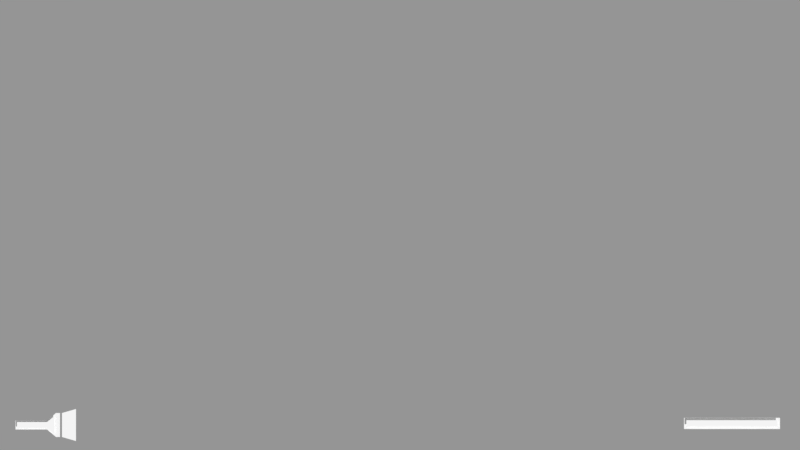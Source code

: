 # Source: ScnGame.blend  (saved by Blender 2.79.7; exported with 4.5.12 LTS)
import bpy
from mathutils import Matrix  # noqa: F401  (used for matrix-valued properties, if any)

bpy.ops.wm.read_factory_settings(use_empty=True)
scene = bpy.context.scene
scene.name = 'ScnGameHud'

# ---- collections
col_collection_1_001 = bpy.data.collections.new('Collection 1.001'); scene.collection.children.link(col_collection_1_001)
col_collection_2_001 = bpy.data.collections.new('Collection 2.001'); scene.collection.children.link(col_collection_2_001)
col_collection_2_001.hide_render = True
col_collection_2_001.hide_viewport = True
col_collection_12_001 = bpy.data.collections.new('Collection 12.001'); scene.collection.children.link(col_collection_12_001)
col_collection_12_001.hide_render = True
col_collection_12_001.hide_viewport = True
col_guilabel = bpy.data.collections.new('GuiLabel')  # instanced only; not linked into the scene
col_inventoryslot = bpy.data.collections.new('InventorySlot')  # instanced only; not linked into the scene
col_guimeshbutton = bpy.data.collections.new('GuiMeshButton')  # instanced only; not linked into the scene

# ---- materials (node trees are filled in below, after node groups)
mat_solidcolorshadeless = bpy.data.materials.new('SolidColorShadeless')
mat_solidcolorshadeless.alpha_threshold = 0.0
mat_solidcolorshadeless.use_transparent_shadow = False
mat_solidcolorshadeless.diffuse_color = (1.0, 1.0, 1.0, 1.0)
mat_solidcolorshadeless.roughness = 0.5
mat_solidcolorshadeless.specular_intensity = 0.0
mat_flashlightgradient = bpy.data.materials.new('FlashlightGradient')
mat_flashlightgradient.alpha_threshold = 0.0
mat_flashlightgradient.use_transparent_shadow = False
mat_flashlightgradient.diffuse_color = (1.0, 1.0, 1.0, 1.0)
mat_flashlightgradient.roughness = 0.5
mat_flashlightgradient.specular_intensity = 0.0
mat_inventoryitems = bpy.data.materials.new('InventoryItems')
mat_inventoryitems.alpha_threshold = 0.0
mat_inventoryitems.use_transparent_shadow = False
mat_inventoryitems.roughness = 0.5
mat_inventoryitems.specular_intensity = 0.0
mat_inventoryslot = bpy.data.materials.new('InventorySlot')
mat_inventoryslot.alpha_threshold = 0.0
mat_inventoryslot.use_transparent_shadow = False
mat_inventoryslot.roughness = 0.5
mat_inventoryslot.specular_intensity = 0.0

# ---- material node trees

# ---- cameras
cam_camera = bpy.data.cameras.new('Camera')
cam_camera.type = 'ORTHO'
cam_camera.clip_end = 100.0
cam_camera.lens = 35.0
cam_camera.sensor_width = 32.0
cam_camera.sensor_height = 18.0
cam_camera.ortho_scale = 20.0
cam_camera.display_size = 2.0
cam_camera.dof.focus_distance = 0.0
cam_camera.dof.aperture_fstop = 128.0
cam_camera.dof.aperture_blades = 6

# ---- meshes
me_plane = bpy.data.meshes.new('Plane')
me_plane.from_pydata([(-5.1, 3.0, 0.0), (-5.1, -3.0, 0.0), (-4.5, -3.6, 0.0), (4.5, -3.6, 0.0), (5.1, -3.0, 0.0), (5.1, 3.0, 0.0), (4.5, 3.6, 0.0), (-4.5, 3.6, 0.0), (-4.5, -3.0, 0.0), (-4.5, 3.0, 0.0), (4.5, -3.0, 0.0), (4.5, 3.0, 0.0)], [], [(11, 5, 6), (0, 9, 7), (9, 11, 6, 7), (1, 2, 8), (1, 8, 9, 0), (2, 3, 10, 8), (8, 10, 11, 9), (3, 4, 10), (10, 4, 5, 11)])
me_plane.materials.append(mat_solidcolorshadeless)
me_plane.use_remesh_preserve_volume = False
me_plane.use_remesh_preserve_attributes = False
me_plane.use_mirror_vertex_groups = False
me_plane.update()
me_flashlighton = bpy.data.meshes.new('FlashlightOn')
me_flashlighton.from_pydata([(2.0, -0.8, 0.0), (2.0, 0.8, 0.0), (2.933, 1.067, 0.0), (2.933, -1.067, 0.0)], [], [(0, 3, 2, 1)])
_uv = me_flashlighton.uv_layers.new(name='UVMap')
_uv.uv.foreach_set('vector', [0.0, 1.0, 0.9375, 1.0, 0.9375, 0.0, 0.0, 2.98e-08])
me_flashlighton.materials.append(mat_flashlightgradient)
me_flashlighton.use_remesh_preserve_volume = False
me_flashlighton.use_remesh_preserve_attributes = False
me_flashlighton.use_mirror_vertex_groups = False
me_flashlighton.update()
me_flashlightbase = bpy.data.meshes.new('FlashlightBase')
me_flashlightbase.from_pydata([(-1.1, -0.3, 0.0), (1.0, -0.3, 0.0), (-1.1, 0.3, 0.0), (1.0, 0.3, 0.0), (1.6, -0.8, 0.0), (1.6, 0.8, 0.0), (1.867, -0.8, 0.0), (1.867, 0.8, 0.0)], [], [(4, 5, 3, 1), (2, 0, 1, 3), (5, 4, 6, 7)])
me_flashlightbase.materials.append(mat_solidcolorshadeless)
me_flashlightbase.use_remesh_preserve_volume = False
me_flashlightbase.use_remesh_preserve_attributes = False
me_flashlightbase.use_mirror_vertex_groups = False
me_flashlightbase.update()
me_flashlightbattery = bpy.data.meshes.new('FlashlightBattery')
me_flashlightbattery.from_pydata([(-1.0, -0.2, 0.0), (1.0, -0.2, 0.0), (-1.0, 0.2, 0.0), (1.0, 0.2, 0.0), (1.5, -0.6, 0.0), (1.5, 0.6, 0.0)], [], [(0, 1, 3, 2), (3, 1, 4, 5)])
me_flashlightbattery.materials.append(mat_solidcolorshadeless)
me_flashlightbattery.use_remesh_preserve_volume = False
me_flashlightbattery.use_remesh_preserve_attributes = False
me_flashlightbattery.use_mirror_vertex_groups = False
me_flashlightbattery.update()
me_stamina = bpy.data.meshes.new('Stamina')
me_stamina.from_pydata([(-1.9, -0.06667, 0.1), (1.9, -0.06667, 0.1), (-1.9, 0.2, 0.1), (1.9, 0.2, 0.1)], [], [(2, 0, 1, 3)])
me_stamina.materials.append(mat_solidcolorshadeless)
me_stamina.use_remesh_preserve_volume = False
me_stamina.use_remesh_preserve_attributes = False
me_stamina.use_mirror_vertex_groups = False
me_stamina.update()
me_staminabase = bpy.data.meshes.new('StaminaBase')
me_staminabase.from_pydata([(-2.0, -0.1667, 0.0), (2.0, -0.1667, 0.0), (-2.0, 0.3, 0.0), (2.0, 0.3, 0.0)], [], [(2, 0, 1, 3)])
me_staminabase.materials.append(mat_solidcolorshadeless)
me_staminabase.use_remesh_preserve_volume = False
me_staminabase.use_remesh_preserve_attributes = False
me_staminabase.use_mirror_vertex_groups = False
me_staminabase.update()
me_itemicon = bpy.data.meshes.new('ItemIcon')
me_itemicon.from_pydata([(-1.0, -1.0, 0.0), (1.0, -1.0, 0.0), (-1.0, 1.0, 0.0), (1.0, 1.0, 0.0)], [], [(0, 1, 3, 2)])
_uv = me_itemicon.uv_layers.new(name='UVMap')
_uv.uv.foreach_set('vector', [0.0, 0.0, 0.006, 0.0, 0.006, 0.006, 0.0, 0.006])
me_itemicon.materials.append(mat_inventoryitems)
me_itemicon.use_remesh_preserve_volume = False
me_itemicon.use_remesh_preserve_attributes = False
me_itemicon.use_mirror_vertex_groups = False
me_itemicon.update()
me_itemkey12 = bpy.data.meshes.new('ItemKey12')
me_itemkey12.from_pydata([(-1.0, -1.0, 0.0), (1.0, -1.0, 0.0), (-1.0, 1.0, 0.0), (1.0, 1.0, 0.0)], [], [(0, 1, 3, 2)])
_uv = me_itemkey12.uv_layers.new(name='UVMap')
_uv.uv.foreach_set('vector', [0.2562, 0.5063, 0.4938, 0.5063, 0.4938, 0.7437, 0.2562, 0.7437])
me_itemkey12.materials.append(mat_inventoryitems)
me_itemkey12.use_remesh_preserve_volume = False
me_itemkey12.use_remesh_preserve_attributes = False
me_itemkey12.use_mirror_vertex_groups = False
me_itemkey12.update()
me_itemkey11 = bpy.data.meshes.new('ItemKey11')
me_itemkey11.from_pydata([(-1.0, -1.0, 0.0), (1.0, -1.0, 0.0), (-1.0, 1.0, 0.0), (1.0, 1.0, 0.0)], [], [(0, 1, 3, 2)])
_uv = me_itemkey11.uv_layers.new(name='UVMap')
_uv.uv.foreach_set('vector', [0.7563, 0.7563, 0.9937, 0.7563, 0.9937, 0.9937, 0.7563, 0.9937])
me_itemkey11.materials.append(mat_inventoryitems)
me_itemkey11.use_remesh_preserve_volume = False
me_itemkey11.use_remesh_preserve_attributes = False
me_itemkey11.use_mirror_vertex_groups = False
me_itemkey11.update()
me_itemkey10 = bpy.data.meshes.new('ItemKey10')
me_itemkey10.from_pydata([(-1.0, -1.0, 0.0), (1.0, -1.0, 0.0), (-1.0, 1.0, 0.0), (1.0, 1.0, 0.0)], [], [(0, 1, 3, 2)])
_uv = me_itemkey10.uv_layers.new(name='UVMap')
_uv.uv.foreach_set('vector', [0.5063, 0.00625, 0.7437, 0.00625, 0.7437, 0.2438, 0.5063, 0.2438])
me_itemkey10.materials.append(mat_inventoryitems)
me_itemkey10.use_remesh_preserve_volume = False
me_itemkey10.use_remesh_preserve_attributes = False
me_itemkey10.use_mirror_vertex_groups = False
me_itemkey10.update()
me_itemkey9 = bpy.data.meshes.new('ItemKey9')
me_itemkey9.from_pydata([(-1.0, -1.0, 0.0), (1.0, -1.0, 0.0), (-1.0, 1.0, 0.0), (1.0, 1.0, 0.0)], [], [(0, 1, 3, 2)])
_uv = me_itemkey9.uv_layers.new(name='UVMap')
_uv.uv.foreach_set('vector', [0.2562, 0.00625, 0.4938, 0.00625, 0.4938, 0.2438, 0.2562, 0.2438])
me_itemkey9.materials.append(mat_inventoryitems)
me_itemkey9.use_remesh_preserve_volume = False
me_itemkey9.use_remesh_preserve_attributes = False
me_itemkey9.use_mirror_vertex_groups = False
me_itemkey9.update()
me_itemkey8 = bpy.data.meshes.new('ItemKey8')
me_itemkey8.from_pydata([(-1.0, -1.0, 0.0), (1.0, -1.0, 0.0), (-1.0, 1.0, 0.0), (1.0, 1.0, 0.0)], [], [(0, 1, 3, 2)])
_uv = me_itemkey8.uv_layers.new(name='UVMap')
_uv.uv.foreach_set('vector', [0.5063, 0.5063, 0.7437, 0.5063, 0.7437, 0.7437, 0.5063, 0.7437])
me_itemkey8.materials.append(mat_inventoryitems)
me_itemkey8.use_remesh_preserve_volume = False
me_itemkey8.use_remesh_preserve_attributes = False
me_itemkey8.use_mirror_vertex_groups = False
me_itemkey8.update()
me_itemkey7 = bpy.data.meshes.new('ItemKey7')
me_itemkey7.from_pydata([(-1.0, -1.0, 0.0), (1.0, -1.0, 0.0), (-1.0, 1.0, 0.0), (1.0, 1.0, 0.0)], [], [(0, 1, 3, 2)])
_uv = me_itemkey7.uv_layers.new(name='UVMap')
_uv.uv.foreach_set('vector', [0.5063, 0.7563, 0.7437, 0.7563, 0.7437, 0.9937, 0.5063, 0.9937])
me_itemkey7.materials.append(mat_inventoryitems)
me_itemkey7.use_remesh_preserve_volume = False
me_itemkey7.use_remesh_preserve_attributes = False
me_itemkey7.use_mirror_vertex_groups = False
me_itemkey7.update()
me_itemkey6 = bpy.data.meshes.new('ItemKey6')
me_itemkey6.from_pydata([(-1.0, -1.0, 0.0), (1.0, -1.0, 0.0), (-1.0, 1.0, 0.0), (1.0, 1.0, 0.0)], [], [(0, 1, 3, 2)])
_uv = me_itemkey6.uv_layers.new(name='UVMap')
_uv.uv.foreach_set('vector', [0.2562, 0.7563, 0.4938, 0.7563, 0.4938, 0.9937, 0.2562, 0.9937])
me_itemkey6.materials.append(mat_inventoryitems)
me_itemkey6.use_remesh_preserve_volume = False
me_itemkey6.use_remesh_preserve_attributes = False
me_itemkey6.use_mirror_vertex_groups = False
me_itemkey6.update()
me_itemkey5 = bpy.data.meshes.new('ItemKey5')
me_itemkey5.from_pydata([(-1.0, -1.0, 0.0), (1.0, -1.0, 0.0), (-1.0, 1.0, 0.0), (1.0, 1.0, 0.0)], [], [(0, 1, 3, 2)])
_uv = me_itemkey5.uv_layers.new(name='UVMap')
_uv.uv.foreach_set('vector', [0.00625, 0.00625, 0.2438, 0.00625, 0.2438, 0.2438, 0.00625, 0.2438])
me_itemkey5.materials.append(mat_inventoryitems)
me_itemkey5.use_remesh_preserve_volume = False
me_itemkey5.use_remesh_preserve_attributes = False
me_itemkey5.use_mirror_vertex_groups = False
me_itemkey5.update()
me_itemkey4 = bpy.data.meshes.new('ItemKey4')
me_itemkey4.from_pydata([(-1.0, -1.0, 0.0), (1.0, -1.0, 0.0), (-1.0, 1.0, 0.0), (1.0, 1.0, 0.0)], [], [(0, 1, 3, 2)])
_uv = me_itemkey4.uv_layers.new(name='UVMap')
_uv.uv.foreach_set('vector', [0.5063, 0.2562, 0.7437, 0.2562, 0.7437, 0.4938, 0.5063, 0.4938])
me_itemkey4.materials.append(mat_inventoryitems)
me_itemkey4.use_remesh_preserve_volume = False
me_itemkey4.use_remesh_preserve_attributes = False
me_itemkey4.use_mirror_vertex_groups = False
me_itemkey4.update()
me_itemkey3 = bpy.data.meshes.new('ItemKey3')
me_itemkey3.from_pydata([(-1.0, -1.0, 0.0), (1.0, -1.0, 0.0), (-1.0, 1.0, 0.0), (1.0, 1.0, 0.0)], [], [(0, 1, 3, 2)])
_uv = me_itemkey3.uv_layers.new(name='UVMap')
_uv.uv.foreach_set('vector', [0.2562, 0.2562, 0.4938, 0.2562, 0.4938, 0.4938, 0.2562, 0.4938])
me_itemkey3.materials.append(mat_inventoryitems)
me_itemkey3.use_remesh_preserve_volume = False
me_itemkey3.use_remesh_preserve_attributes = False
me_itemkey3.use_mirror_vertex_groups = False
me_itemkey3.update()
me_itemkey2 = bpy.data.meshes.new('ItemKey2')
me_itemkey2.from_pydata([(-1.0, -1.0, 0.0), (1.0, -1.0, 0.0), (-1.0, 1.0, 0.0), (1.0, 1.0, 0.0)], [], [(0, 1, 3, 2)])
_uv = me_itemkey2.uv_layers.new(name='UVMap')
_uv.uv.foreach_set('vector', [0.00625, 0.5063, 0.2438, 0.5063, 0.2438, 0.7437, 0.00625, 0.7437])
me_itemkey2.materials.append(mat_inventoryitems)
me_itemkey2.use_remesh_preserve_volume = False
me_itemkey2.use_remesh_preserve_attributes = False
me_itemkey2.use_mirror_vertex_groups = False
me_itemkey2.update()
me_itemkey1 = bpy.data.meshes.new('ItemKey1')
me_itemkey1.from_pydata([(-1.0, -1.0, 0.0), (1.0, -1.0, 0.0), (-1.0, 1.0, 0.0), (1.0, 1.0, 0.0)], [], [(0, 1, 3, 2)])
_uv = me_itemkey1.uv_layers.new(name='UVMap')
_uv.uv.foreach_set('vector', [0.00625, 0.2562, 0.2438, 0.2562, 0.2438, 0.4938, 0.00625, 0.4938])
me_itemkey1.materials.append(mat_inventoryitems)
me_itemkey1.use_remesh_preserve_volume = False
me_itemkey1.use_remesh_preserve_attributes = False
me_itemkey1.use_mirror_vertex_groups = False
me_itemkey1.update()
me_itembattery = bpy.data.meshes.new('ItemBattery')
me_itembattery.from_pydata([(-1.0, -1.0, 0.0), (1.0, -1.0, 0.0), (-1.0, 1.0, 0.0), (1.0, 1.0, 0.0)], [], [(0, 1, 3, 2)])
_uv = me_itembattery.uv_layers.new(name='UVMap')
_uv.uv.foreach_set('vector', [0.00625, 0.7563, 0.2438, 0.7563, 0.2438, 0.9937, 0.00625, 0.9937])
me_itembattery.materials.append(mat_inventoryitems)
me_itembattery.use_remesh_preserve_volume = False
me_itembattery.use_remesh_preserve_attributes = False
me_itembattery.use_mirror_vertex_groups = False
me_itembattery.update()
me_inventoryslot = bpy.data.meshes.new('InventorySlot')
me_inventoryslot.from_pydata([(-1.0, -1.0, 0.0), (1.0, -1.0, 0.0), (-1.0, 1.0, 0.0), (1.0, 1.0, 0.0)], [], [(0, 1, 3, 2)])
_uv = me_inventoryslot.uv_layers.new(name='UVMap')
_uv.uv.foreach_set('vector', [0.0, 0.0, 1.0, 0.0, 1.0, 1.0, 0.0, 1.0])
me_inventoryslot.materials.append(mat_inventoryslot)
me_inventoryslot.use_remesh_preserve_volume = False
me_inventoryslot.use_remesh_preserve_attributes = False
me_inventoryslot.use_mirror_vertex_groups = False
me_inventoryslot.update()

# ---- curves / text
cu_labeltext = bpy.data.curves.new('LabelText', 'CURVE')
cu_labeltext.dimensions = '2D'
cu_labeltext.materials.append(None)
cu_labeltext.offset = -1.0

# ---- objects
ob_guilabel_003 = bpy.data.objects.new('GuiLabel.003', None)
ob_inventoryslot_006 = bpy.data.objects.new('InventorySlot.006', None)
ob_inventoryslot_005 = bpy.data.objects.new('InventorySlot.005', None)
ob_inventoryslot_004 = bpy.data.objects.new('InventorySlot.004', None)
ob_inventoryslot_003 = bpy.data.objects.new('InventorySlot.003', None)
ob_inventoryslot_002 = bpy.data.objects.new('InventorySlot.002', None)
ob_guilabel_004 = bpy.data.objects.new('GuiLabel.004', None)
ob_plane = bpy.data.objects.new('Plane', me_plane)
ob_inventoryslot_001 = bpy.data.objects.new('InventorySlot.001', None)
ob_guilabel_002 = bpy.data.objects.new('GuiLabel.002', None)
ob_guilabel_001 = bpy.data.objects.new('GuiLabel.001', None)
ob_flashlighthud = bpy.data.objects.new('FlashlightHud', None)
ob_flashlighton = bpy.data.objects.new('FlashlightOn', me_flashlighton)
ob_flashlightbase = bpy.data.objects.new('FlashlightBase', me_flashlightbase)
ob_flashlightbattery = bpy.data.objects.new('FlashlightBattery', me_flashlightbattery)
ob_guilabel = bpy.data.objects.new('GuiLabel', None)
ob_staminahud = bpy.data.objects.new('StaminaHud', None)
ob_stamina = bpy.data.objects.new('Stamina', me_stamina)
ob_staminabase = bpy.data.objects.new('StaminaBase', me_staminabase)
ob_camera = bpy.data.objects.new('Camera', cam_camera)
ob_guimeshbutton = bpy.data.objects.new('GuiMeshButton', None)
ob_itemicon = bpy.data.objects.new('ItemIcon', me_itemicon)
ob_itemquantity = bpy.data.objects.new('ItemQuantity', cu_labeltext)
ob_itemkey12 = bpy.data.objects.new('ItemKey12', me_itemkey12)
ob_itemkey11 = bpy.data.objects.new('ItemKey11', me_itemkey11)
ob_itemkey10 = bpy.data.objects.new('ItemKey10', me_itemkey10)
ob_itemkey9 = bpy.data.objects.new('ItemKey9', me_itemkey9)
ob_itemkey8 = bpy.data.objects.new('ItemKey8', me_itemkey8)
ob_itemkey7 = bpy.data.objects.new('ItemKey7', me_itemkey7)
ob_itemkey6 = bpy.data.objects.new('ItemKey6', me_itemkey6)
ob_itemkey5 = bpy.data.objects.new('ItemKey5', me_itemkey5)
ob_itemkey4 = bpy.data.objects.new('ItemKey4', me_itemkey4)
ob_itemkey3 = bpy.data.objects.new('ItemKey3', me_itemkey3)
ob_itemkey2 = bpy.data.objects.new('ItemKey2', me_itemkey2)
ob_itemkey1 = bpy.data.objects.new('ItemKey1', me_itemkey1)
ob_itembattery = bpy.data.objects.new('ItemBattery', me_itembattery)
ob_inventoryslot = bpy.data.objects.new('InventorySlot', me_inventoryslot)

# ---- transforms, parenting, visibility, modifiers, constraints
ob_guilabel_003.location = (40.7, -4.5, 0.0)
ob_guilabel_003.show_instancer_for_render = False
ob_guilabel_003.instance_type = 'COLLECTION'
ob_guilabel_003.lineart.crease_threshold = 0.0
ob_inventoryslot_006.location = (53.0, -1.5, 0.0)
ob_inventoryslot_006.show_instancer_for_render = False
ob_inventoryslot_006.instance_type = 'COLLECTION'
ob_inventoryslot_006.lineart.crease_threshold = 0.0
ob_inventoryslot_005.location = (50.0, -1.5, 0.0)
ob_inventoryslot_005.show_instancer_for_render = False
ob_inventoryslot_005.instance_type = 'COLLECTION'
ob_inventoryslot_005.lineart.crease_threshold = 0.0
ob_inventoryslot_004.location = (47.0, -1.5, 0.0)
ob_inventoryslot_004.show_instancer_for_render = False
ob_inventoryslot_004.instance_type = 'COLLECTION'
ob_inventoryslot_004.lineart.crease_threshold = 0.0
ob_inventoryslot_003.location = (53.0, 1.5, 0.0)
ob_inventoryslot_003.show_instancer_for_render = False
ob_inventoryslot_003.instance_type = 'COLLECTION'
ob_inventoryslot_003.lineart.crease_threshold = 0.0
ob_inventoryslot_002.location = (50.0, 1.5, 0.0)
ob_inventoryslot_002.show_instancer_for_render = False
ob_inventoryslot_002.instance_type = 'COLLECTION'
ob_inventoryslot_002.lineart.crease_threshold = 0.0
ob_guilabel_004.location = (50.0, 0.0, 0.0)
ob_guilabel_004.show_instancer_for_render = False
ob_guilabel_004.instance_type = 'COLLECTION'
ob_guilabel_004.lineart.crease_threshold = 0.0
ob_plane.parent = ob_guilabel_004
ob_plane.location = (0.0, 0.0, -1.0)
ob_plane.color = (0.0331, 0.0331, 0.0331, 0.5)
ob_plane.lineart.crease_threshold = 0.0
ob_inventoryslot_001.location = (47.0, 1.5, 0.0)
ob_inventoryslot_001.show_instancer_for_render = False
ob_inventoryslot_001.instance_type = 'COLLECTION'
ob_inventoryslot_001.lineart.crease_threshold = 0.0
ob_guilabel_002.location = (-7.6, -4.9, 0.0)
ob_guilabel_002.show_instancer_for_render = False
ob_guilabel_002.instance_type = 'COLLECTION'
ob_guilabel_002.lineart.crease_threshold = 0.0
ob_guilabel_001.location = (-9.2, -5.0, 0.0)
ob_guilabel_001.show_instancer_for_render = False
ob_guilabel_001.instance_type = 'COLLECTION'
ob_guilabel_001.lineart.crease_threshold = 0.0
ob_flashlighthud.parent = ob_guilabel_001
ob_flashlighthud.matrix_parent_inverse = Matrix(((1.0, 0.0, 0.0, -8.6), (0.0, 1.0, 0.0, -4.8), (0.0, 0.0, 1.0, -0.0), (0.0, 0.0, 0.0, 1.0)))
ob_flashlighthud.location = (8.6, 4.8, 0.0)
ob_flashlighthud.scale = (0.375, 0.375, 0.375)
ob_flashlighthud.show_name = True
ob_flashlighthud.show_in_front = True
ob_flashlighthud.lineart.crease_threshold = 0.0
ob_flashlighton.parent = ob_flashlighthud
ob_flashlighton.location = (0.0, 0.0, 0.0)
ob_flashlighton.color = (1.0, 1.0, 0.7913, 1.0)
ob_flashlighton.show_wire = True
ob_flashlighton.show_all_edges = True
ob_flashlighton.lineart.crease_threshold = 0.0
ob_flashlightbase.parent = ob_flashlighthud
ob_flashlightbase.location = (0.0, 0.0, 0.0)
ob_flashlightbase.color = (0.02721, 0.02721, 0.02721, 1.0)
ob_flashlightbase.show_wire = True
ob_flashlightbase.show_all_edges = True
ob_flashlightbase.lineart.crease_threshold = 0.0
ob_flashlightbattery.parent = ob_flashlighthud
ob_flashlightbattery.location = (0.0, 0.0, 0.1)
ob_flashlightbattery.color = (1.0, 1.0, 0.7913, 1.0)
ob_flashlightbattery.show_wire = True
ob_flashlightbattery.show_all_edges = True
ob_flashlightbattery.lineart.crease_threshold = 0.0
ob_guilabel.location = (8.3, -5.0, 0.0)
ob_guilabel.show_instancer_for_render = False
ob_guilabel.instance_type = 'COLLECTION'
ob_guilabel.lineart.crease_threshold = 0.0
ob_staminahud.parent = ob_guilabel
ob_staminahud.matrix_parent_inverse = Matrix(((1.0, 0.0, 0.0, 8.4), (0.0, 1.0, 0.0, -4.8), (0.0, 0.0, 1.0, 0.0), (0.0, 0.0, 0.0, 1.0)))
ob_staminahud.location = (-8.4, 4.8, 0.0)
ob_staminahud.scale = (0.6, 0.6, 0.6)
ob_staminahud.show_name = True
ob_staminahud.show_in_front = True
ob_staminahud.lineart.crease_threshold = 0.0
ob_stamina.parent = ob_staminahud
ob_stamina.location = (0.0, 0.0, 0.0)
ob_stamina.show_wire = True
ob_stamina.show_all_edges = True
ob_stamina.lineart.crease_threshold = 0.0
ob_staminabase.parent = ob_staminahud
ob_staminabase.location = (0.0, 0.0, 0.0)
ob_staminabase.color = (0.02721, 0.02721, 0.02721, 1.0)
ob_staminabase.show_wire = True
ob_staminabase.show_all_edges = True
ob_staminabase.lineart.crease_threshold = 0.0
ob_camera.location = (0.0, 0.0, 20.0)
ob_camera.lineart.crease_threshold = 0.0
ob_guimeshbutton.location = (0.0, 0.0, 0.0)
ob_guimeshbutton.show_instancer_for_render = False
ob_guimeshbutton.instance_type = 'COLLECTION'
ob_guimeshbutton.lineart.crease_threshold = 0.0
ob_itemicon.parent = ob_guimeshbutton
ob_itemicon.location = (0.0, 0.0, 0.01)
ob_itemicon.scale = (0.5, 0.5, 0.5)
ob_itemicon.show_wire = True
ob_itemicon.show_all_edges = True
ob_itemicon.lineart.crease_threshold = 0.0
ob_itemquantity.parent = ob_guimeshbutton
ob_itemquantity.location = (-0.7, -0.5, 0.02)
ob_itemquantity.scale = (0.5, 0.5, 0.5)
ob_itemquantity.show_name = True
ob_itemquantity.show_axis = True
ob_itemquantity.show_wire = True
ob_itemquantity.lineart.crease_threshold = 0.0
ob_itemkey12.location = (0.0, -3.0, 0.0)
ob_itemkey12.lineart.crease_threshold = 0.0
ob_itemkey11.location = (-3.0, -3.0, 0.0)
ob_itemkey11.lineart.crease_threshold = 0.0
ob_itemkey10.location = (-6.0, -3.0, 0.0)
ob_itemkey10.lineart.crease_threshold = 0.0
ob_itemkey9.location = (6.0, 0.0, 0.0)
ob_itemkey9.lineart.crease_threshold = 0.0
ob_itemkey8.location = (3.0, 0.0, 0.0)
ob_itemkey8.lineart.crease_threshold = 0.0
ob_itemkey7.location = (0.0, 0.0, 0.0)
ob_itemkey7.lineart.crease_threshold = 0.0
ob_itemkey6.location = (-3.0, 0.0, 0.0)
ob_itemkey6.lineart.crease_threshold = 0.0
ob_itemkey5.location = (-6.0, 0.0, 0.0)
ob_itemkey5.lineart.crease_threshold = 0.0
ob_itemkey4.location = (6.0, 3.0, 0.0)
ob_itemkey4.lineart.crease_threshold = 0.0
ob_itemkey3.location = (3.0, 3.0, 0.0)
ob_itemkey3.lineart.crease_threshold = 0.0
ob_itemkey2.location = (0.0, 3.0, 0.0)
ob_itemkey2.lineart.crease_threshold = 0.0
ob_itemkey1.location = (-3.0, 3.0, 0.0)
ob_itemkey1.lineart.crease_threshold = 0.0
ob_itembattery.location = (-6.0, 3.0, 0.0)
ob_itembattery.lineart.crease_threshold = 0.0
ob_inventoryslot.location = (6.0, -3.0, 0.0)
ob_inventoryslot.lineart.crease_threshold = 0.0
ob_guilabel_003.instance_collection = col_guilabel
ob_inventoryslot_006.instance_collection = col_inventoryslot
ob_inventoryslot_005.instance_collection = col_inventoryslot
ob_inventoryslot_004.instance_collection = col_inventoryslot
ob_inventoryslot_003.instance_collection = col_inventoryslot
ob_inventoryslot_002.instance_collection = col_inventoryslot
ob_guilabel_004.instance_collection = col_guilabel
ob_inventoryslot_001.instance_collection = col_inventoryslot
ob_guilabel_002.instance_collection = col_guilabel
ob_guilabel_001.instance_collection = col_guilabel
ob_guilabel.instance_collection = col_guilabel
ob_guimeshbutton.instance_collection = col_guimeshbutton

# ---- collection membership
col_collection_1_001.objects.link(ob_guilabel_003)
col_collection_1_001.objects.link(ob_inventoryslot_006)
col_collection_1_001.objects.link(ob_inventoryslot_005)
col_collection_1_001.objects.link(ob_inventoryslot_004)
col_collection_1_001.objects.link(ob_inventoryslot_003)
col_collection_1_001.objects.link(ob_inventoryslot_002)
col_collection_1_001.objects.link(ob_guilabel_004)
col_collection_1_001.objects.link(ob_plane)
col_collection_1_001.objects.link(ob_inventoryslot_001)
col_collection_1_001.objects.link(ob_guilabel_002)
col_collection_1_001.objects.link(ob_guilabel_001)
col_collection_1_001.objects.link(ob_flashlighthud)
col_collection_1_001.objects.link(ob_flashlighton)
col_collection_1_001.objects.link(ob_flashlightbase)
col_collection_1_001.objects.link(ob_flashlightbattery)
col_collection_1_001.objects.link(ob_guilabel)
col_collection_1_001.objects.link(ob_staminahud)
col_collection_1_001.objects.link(ob_stamina)
col_collection_1_001.objects.link(ob_staminabase)
col_collection_1_001.objects.link(ob_camera)
col_collection_2_001.objects.link(ob_guimeshbutton)
col_collection_2_001.objects.link(ob_itemicon)
col_collection_2_001.objects.link(ob_itemquantity)
col_collection_12_001.objects.link(ob_itemkey12)
col_collection_12_001.objects.link(ob_itemkey11)
col_collection_12_001.objects.link(ob_itemkey10)
col_collection_12_001.objects.link(ob_itemkey9)
col_collection_12_001.objects.link(ob_itemkey8)
col_collection_12_001.objects.link(ob_itemkey7)
col_collection_12_001.objects.link(ob_itemkey6)
col_collection_12_001.objects.link(ob_itemkey5)
col_collection_12_001.objects.link(ob_itemkey4)
col_collection_12_001.objects.link(ob_itemkey3)
col_collection_12_001.objects.link(ob_itemkey2)
col_collection_12_001.objects.link(ob_itemkey1)
col_collection_12_001.objects.link(ob_itembattery)
col_collection_12_001.objects.link(ob_inventoryslot)
col_inventoryslot.objects.link(ob_guimeshbutton)
col_inventoryslot.objects.link(ob_itemicon)
col_inventoryslot.objects.link(ob_itemquantity)

# ---- scene / render settings (as saved in the file)
scene.camera = ob_camera
scene.frame_start = 1; scene.frame_end = 250; scene.frame_set(0)
scene.render.engine = 'BLENDER_EEVEE_NEXT'
scene.render.resolution_percentage = 50
scene.render.dither_intensity = 0.0
scene.cycles.use_denoising = False
scene.cycles.samples = 128
scene.cycles.sampling_pattern = 'TABULATED_SOBOL'
scene.cycles.use_adaptive_sampling = False
scene.cycles.use_light_tree = False
scene.view_settings.view_transform = 'Standard'
bpy.context.view_layer.update()

# ---- added for rendering (the .blend has no usable light): sun + grey world if the file has none
light_auto_sun = bpy.data.lights.new('AutoSun', 'SUN')
light_auto_sun.energy = 3.0
light_auto_sun.angle = 0.0523599
ob_auto_sun = bpy.data.objects.new('AutoSun', light_auto_sun)
scene.collection.objects.link(ob_auto_sun)
ob_auto_sun.rotation_euler = (0.872665, 0.174533, 0.523599)
if scene.world is None:
    world_auto = bpy.data.worlds.new('AutoWorld')
    world_auto.color = (0.3, 0.3, 0.3)
    scene.world = world_auto
bpy.context.view_layer.update()
